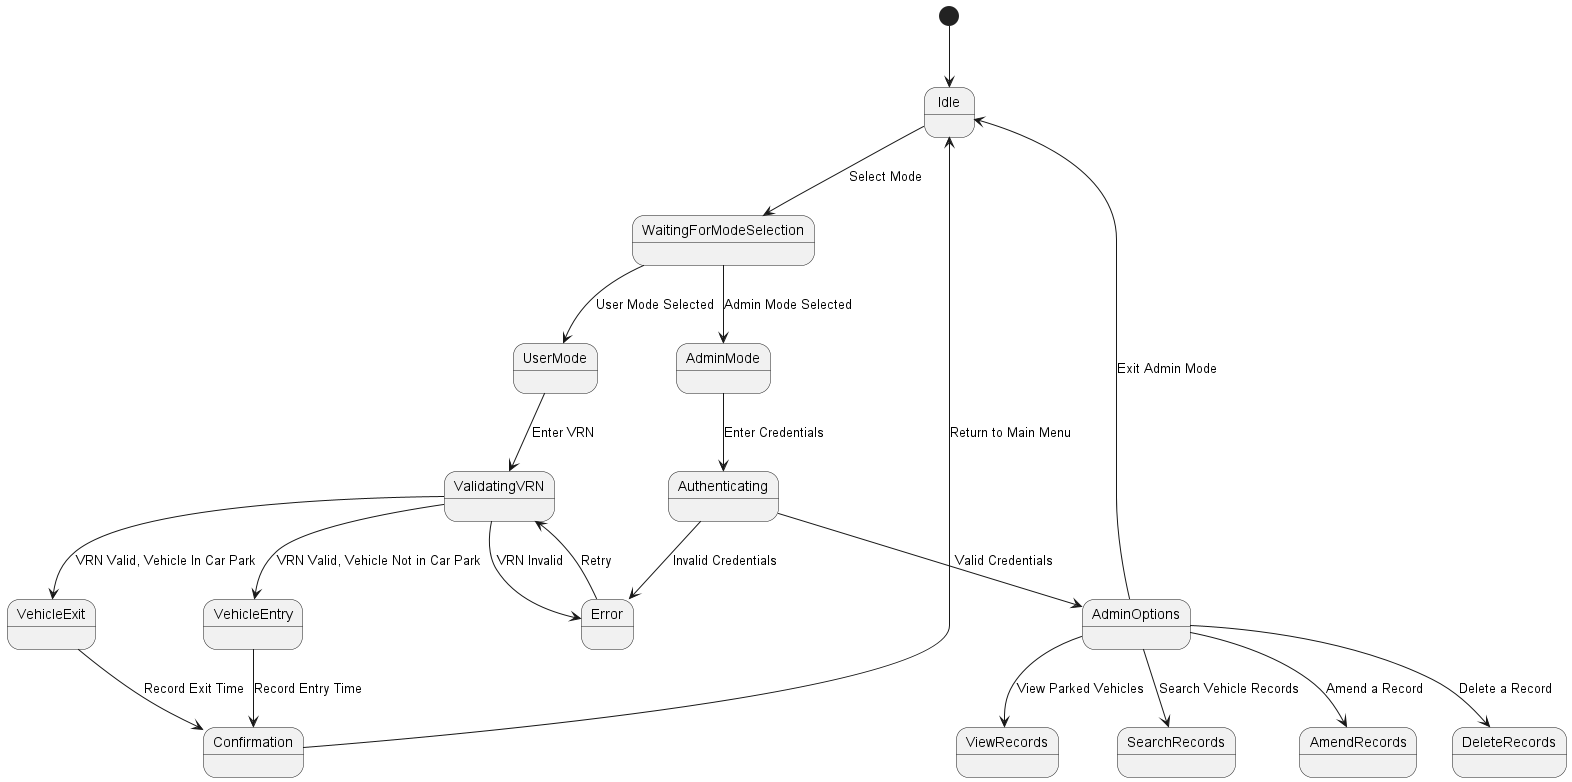

The diagram above was rendered by PlantUML. Its source (embedded in the PNG):
@startuml state
[*] --> Idle
Idle --> WaitingForModeSelection: Select Mode
WaitingForModeSelection --> UserMode: User Mode Selected
WaitingForModeSelection --> AdminMode: Admin Mode Selected

UserMode --> ValidatingVRN: Enter VRN
ValidatingVRN --> VehicleEntry: VRN Valid, Vehicle Not in Car Park
ValidatingVRN --> VehicleExit: VRN Valid, Vehicle In Car Park
ValidatingVRN --> Error: VRN Invalid
Error --> ValidatingVRN: Retry

VehicleEntry --> Confirmation: Record Entry Time
VehicleExit --> Confirmation: Record Exit Time
Confirmation --> Idle: Return to Main Menu

AdminMode --> Authenticating: Enter Credentials
Authenticating --> AdminOptions: Valid Credentials
Authenticating --> Error: Invalid Credentials
AdminOptions --> ViewRecords: View Parked Vehicles
AdminOptions --> SearchRecords: Search Vehicle Records
AdminOptions --> AmendRecords: Amend a Record
AdminOptions --> DeleteRecords: Delete a Record
AdminOptions --> Idle: Exit Admin Mode

@enduml